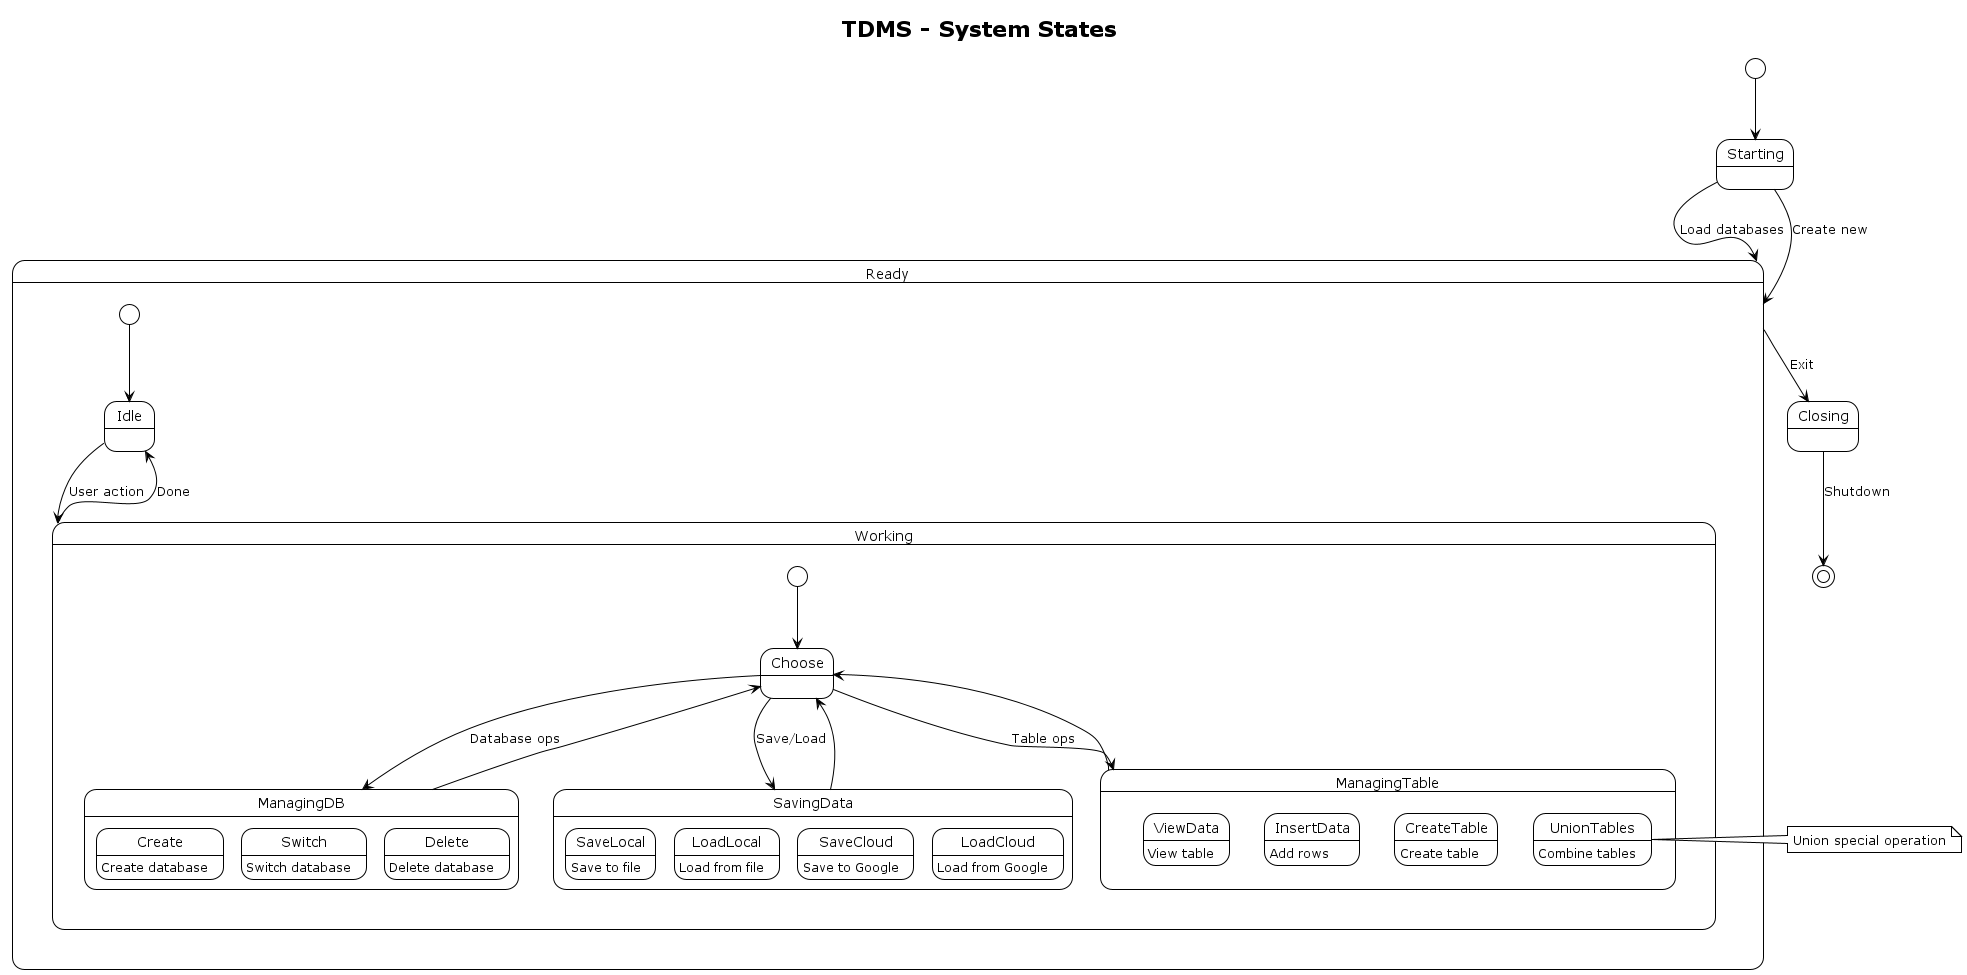

The diagram above was rendered by PlantUML. Its source (embedded in the PNG):
@startuml state
!theme plain
title TDMS - System States

[*] --> Starting

Starting --> Ready : Load databases
Starting --> Ready : Create new

state Ready {
  [*] --> Idle
  
  Idle --> Working : User action
  
  state Working {
    [*] --> Choose
    Choose --> ManagingDB : Database ops
    Choose --> ManagingTable : Table ops
    Choose --> SavingData : Save/Load
    
    ManagingDB --> Choose
    ManagingTable --> Choose
    SavingData --> Choose
  }
  
  Working --> Idle : Done
}

state ManagingDB {
  Create : Create database
  Switch : Switch database
  Delete : Delete database
}

state ManagingTable {
  CreateTable : Create table
  InsertData : Add rows
  ViewData : View table
  UnionTables : Combine tables
}

state SavingData {
  SaveLocal : Save to file
  LoadLocal : Load from file
  SaveCloud : Save to Google
  LoadCloud : Load from Google
}

Ready --> Closing : Exit

Closing --> [*] : Shutdown

note right of UnionTables
  Union special operation
end note

@enduml